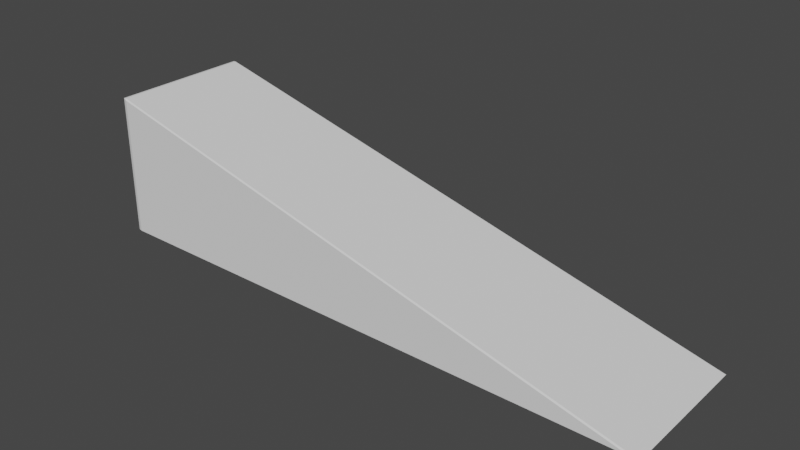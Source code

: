 # Source: 1X4X1SlopedBrick.blend  (saved by Blender 2.93.21; exported with 4.5.12 LTS)
import bpy
from mathutils import Matrix  # noqa: F401  (used for matrix-valued properties, if any)

bpy.ops.wm.read_factory_settings(use_empty=True)
scene = bpy.context.scene
scene.name = 'Scene'

# ---- collections
col_collection = bpy.data.collections.new('Collection'); scene.collection.children.link(col_collection)

# ---- world
world_world = bpy.data.worlds.new('World'); scene.world = world_world
world_world.use_nodes = True; world_world.node_tree.nodes.clear()
_N = world_world.node_tree.nodes; _L = world_world.node_tree.links
n0 = _N.new('ShaderNodeOutputWorld'); n0.name = 'World Output'; n0.location = (300, 300)
n1 = _N.new('ShaderNodeBackground'); n1.name = 'Background'; n1.location = (10, 300)
n1.inputs[0].default_value = (0.05088, 0.05088, 0.05088, 1.0)
_L.new(n1.outputs[0], n0.inputs[0])
n0.is_active_output = True
world_world.color = (0.05088, 0.05088, 0.05088)
world_world.use_sun_shadow = False
world_world.sun_shadow_jitter_overblur = 0.0

# ---- meshes
me_cube_001 = bpy.data.meshes.new('Cube.001')
me_cube_001.from_pydata([(-0.9857, -0.9857, -1.0), (-0.9857, -1.0, -0.9857), (-1.0, -0.9857, -0.9857), (-0.9857, -1.0, 0.9654), (-0.9899, -0.9857, 0.9899), (-1.0, -0.9857, 0.9857), (-0.9857, 0.9857, -1.0), (-1.0, 0.9857, -0.9857), (-0.9857, 1.0, -0.9857), (-0.9899, 0.9857, 0.9899), (-0.9857, 1.0, 0.9654), (-1.0, 0.9857, 0.9857), (0.9654, -1.0, -0.9857), (0.9857, -0.9857, -1.0), (0.9899, -0.9857, -0.9899), (0.9857, 0.9857, -1.0), (0.9654, 1.0, -0.9857), (0.9899, 0.9857, -0.9899)], [], [(3, 1, 12), (9, 4, 14, 17), (8, 10, 16), (2, 5, 11, 7), (0, 1, 2), (3, 4, 5), (6, 7, 8), (9, 10, 11), (12, 13, 14), (15, 16, 17), (6, 0, 2, 7), (1, 3, 5, 2), (4, 9, 11, 5), (10, 8, 7, 11), (15, 6, 8, 16), (9, 17, 16, 10), (3, 12, 14, 4), (13, 15, 17, 14), (0, 13, 12, 1), (6, 15, 13, 0)])
_uv = me_cube_001.uv_layers.new(name='UVMap')
_uv.uv.foreach_set('vector', [0.6181, 0.01296, 0.1304, 0.7446, 0.3743, 0.7446, 0.6237, 0.25, 0.6237, 0.005073, 0.3763, 0.7449, 0.3763, 0.5, 0.1304, 0.4982, 0.6181, 0.2543, 0.3743, 0.4982, 0.3768, 0.001789, 0.6232, 0.001789, 0.6232, 0.2482, 0.3768, 0.2482, 0.1268, 0.7482, 0.1268, 0.75, 0.125, 0.7482, 0.6207, 0.0, 0.625, 0.001789, 0.625, 0.001789, 0.1268, 0.5018, 0.125, 0.5018, 0.1268, 0.5, 0.6237, 0.25, 0.6219, 0.2531, 0.625, 0.2482, 0.3743, 0.7446, 0.3732, 0.7482, 0.3763, 0.7449, 0.3732, 0.5018, 0.3743, 0.4982, 0.3763, 0.5, 0.1268, 0.5018, 0.1268, 0.7482, 0.125, 0.7482, 0.125, 0.5018, 0.3768, 0.0, 0.6207, 0.0, 0.6232, 0.001789, 0.3768, 0.001789, 0.6237, 0.005073, 0.6237, 0.25, 0.6232, 0.2482, 0.6232, 0.001789, 0.6207, 0.25, 0.3768, 0.25, 0.3768, 0.2482, 0.6232, 0.2482, 0.3732, 0.5018, 0.1268, 0.5018, 0.1304, 0.4982, 0.3743, 0.4982, 0.6237, 0.25, 0.3763, 0.5, 0.3743, 0.4982, 0.6181, 0.2543, 0.6181, 0.01296, 0.3743, 0.7446, 0.3763, 0.7449, 0.6237, 0.005073, 0.3732, 0.7482, 0.3732, 0.5018, 0.3763, 0.5, 0.3763, 0.7449, 0.1268, 0.7482, 0.3732, 0.7482, 0.3743, 0.7446, 0.1304, 0.7446, 0.1268, 0.5018, 0.3732, 0.5018, 0.3732, 0.7482, 0.1268, 0.7482])
me_cube_001.use_remesh_fix_poles = True
me_cube_001.use_remesh_preserve_attributes = False
me_cube_001.update()

# ---- objects
ob_cube = bpy.data.objects.new('Cube', me_cube_001)

# ---- transforms, parenting, visibility, modifiers, constraints
ob_cube.location = (0.0, 0.0, 0.0)
ob_cube.scale = (0.4, 0.1, 0.1)

# ---- collection membership
col_collection.objects.link(ob_cube)

# ---- scene / render settings (as saved in the file)
scene.frame_start = 1; scene.frame_end = 250; scene.frame_set(1)
scene.render.engine = 'BLENDER_EEVEE_NEXT'
scene.cycles.use_denoising = False
scene.cycles.samples = 128
scene.cycles.sampling_pattern = 'TABULATED_SOBOL'
scene.cycles.use_adaptive_sampling = False
scene.cycles.use_light_tree = False
scene.view_settings.view_transform = 'Filmic'
bpy.context.view_layer.update()

# ---- added for rendering (the .blend has no active camera and no usable light): camera, sun
cam_auto = bpy.data.cameras.new('AutoCamera')
cam_auto.lens = 50.0
cam_auto.sensor_width = 36.0
cam_auto.clip_end = 1000.0
ob_auto_camera = bpy.data.objects.new('AutoCamera', cam_auto)
scene.collection.objects.link(ob_auto_camera)
ob_auto_camera.location = (0.779303, -0.937593, 0.624556)
ob_auto_camera.rotation_euler = (1.09748, -7.21219e-08, 0.694738)
scene.camera = ob_auto_camera
light_auto_sun = bpy.data.lights.new('AutoSun', 'SUN')
light_auto_sun.energy = 3.0
light_auto_sun.angle = 0.0523599
ob_auto_sun = bpy.data.objects.new('AutoSun', light_auto_sun)
scene.collection.objects.link(ob_auto_sun)
ob_auto_sun.rotation_euler = (0.872665, 0.174533, 0.523599)
bpy.context.view_layer.update()
